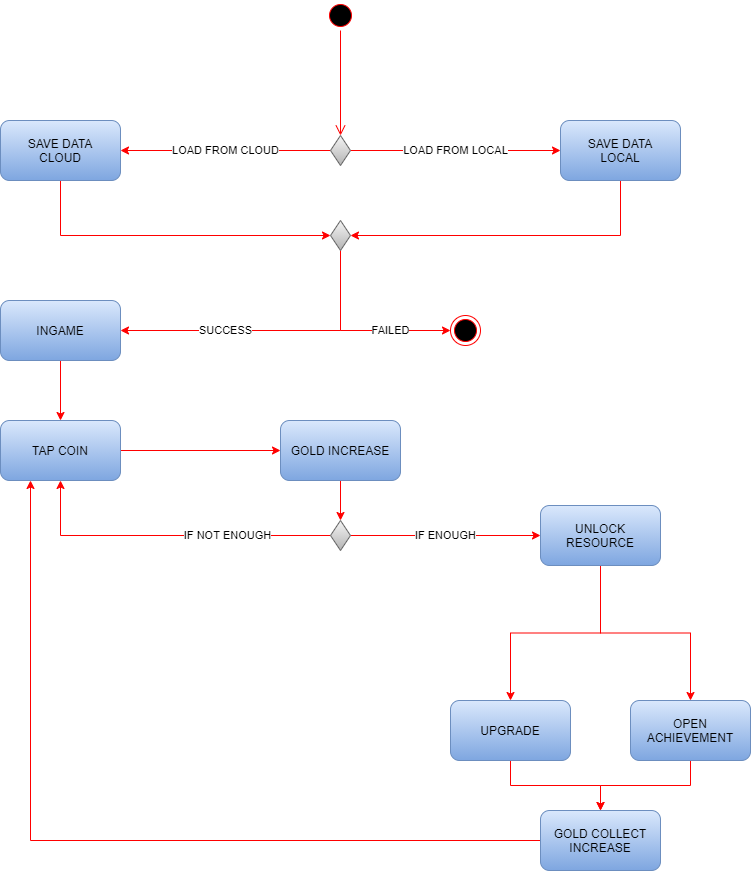

The diagram above was exported from draw.io. Its source (the exported page's mxGraphModel, read from the mxfile embedded in the PNG):
<mxGraphModel dx="868" dy="482" grid="1" gridSize="10" guides="1" tooltips="1" connect="1" arrows="1" fold="1" page="1" pageScale="1" pageWidth="850" pageHeight="1100" math="0" shadow="0">
  <root>
    <mxCell id="0" />
    <mxCell id="1" parent="0" />
    <mxCell id="LsBsOz-Qfxq4RkvjX7Um-11" style="edgeStyle=orthogonalEdgeStyle;rounded=0;orthogonalLoop=1;jettySize=auto;html=1;entryX=1;entryY=0.5;entryDx=0;entryDy=0;exitX=0.5;exitY=1;exitDx=0;exitDy=0;strokeColor=#FF0000;" edge="1" parent="1" source="LsBsOz-Qfxq4RkvjX7Um-2" target="LsBsOz-Qfxq4RkvjX7Um-9">
      <mxGeometry relative="1" as="geometry" />
    </mxCell>
    <mxCell id="LsBsOz-Qfxq4RkvjX7Um-2" value="SAVE DATA&lt;br&gt;LOCAL" style="rounded=1;whiteSpace=wrap;html=1;fillColor=#dae8fc;gradientColor=#7ea6e0;strokeColor=#6c8ebf;" vertex="1" parent="1">
      <mxGeometry x="610" y="190" width="120" height="60" as="geometry" />
    </mxCell>
    <mxCell id="LsBsOz-Qfxq4RkvjX7Um-10" style="edgeStyle=orthogonalEdgeStyle;rounded=0;orthogonalLoop=1;jettySize=auto;html=1;entryX=0;entryY=0.5;entryDx=0;entryDy=0;exitX=0.5;exitY=1;exitDx=0;exitDy=0;strokeColor=#FF0000;" edge="1" parent="1" source="LsBsOz-Qfxq4RkvjX7Um-3" target="LsBsOz-Qfxq4RkvjX7Um-9">
      <mxGeometry relative="1" as="geometry" />
    </mxCell>
    <mxCell id="LsBsOz-Qfxq4RkvjX7Um-3" value="SAVE DATA&lt;br&gt;CLOUD" style="rounded=1;whiteSpace=wrap;html=1;fillColor=#dae8fc;gradientColor=#7ea6e0;strokeColor=#6c8ebf;" vertex="1" parent="1">
      <mxGeometry x="50" y="190" width="120" height="60" as="geometry" />
    </mxCell>
    <mxCell id="LsBsOz-Qfxq4RkvjX7Um-6" value="LOAD FROM LOCAL" style="edgeStyle=orthogonalEdgeStyle;rounded=0;orthogonalLoop=1;jettySize=auto;html=1;strokeColor=#FF0000;" edge="1" parent="1" source="LsBsOz-Qfxq4RkvjX7Um-4" target="LsBsOz-Qfxq4RkvjX7Um-2">
      <mxGeometry relative="1" as="geometry" />
    </mxCell>
    <mxCell id="LsBsOz-Qfxq4RkvjX7Um-7" value="LOAD FROM CLOUD" style="edgeStyle=orthogonalEdgeStyle;rounded=0;orthogonalLoop=1;jettySize=auto;html=1;strokeColor=#FF0000;" edge="1" parent="1" source="LsBsOz-Qfxq4RkvjX7Um-4" target="LsBsOz-Qfxq4RkvjX7Um-3">
      <mxGeometry relative="1" as="geometry" />
    </mxCell>
    <mxCell id="LsBsOz-Qfxq4RkvjX7Um-4" value="" style="rhombus;whiteSpace=wrap;html=1;fillColor=#f5f5f5;gradientColor=#b3b3b3;strokeColor=#666666;" vertex="1" parent="1">
      <mxGeometry x="380" y="205" width="20" height="30" as="geometry" />
    </mxCell>
    <mxCell id="LsBsOz-Qfxq4RkvjX7Um-24" style="edgeStyle=orthogonalEdgeStyle;rounded=0;orthogonalLoop=1;jettySize=auto;html=1;strokeColor=#FF0000;" edge="1" parent="1" source="LsBsOz-Qfxq4RkvjX7Um-8" target="LsBsOz-Qfxq4RkvjX7Um-20">
      <mxGeometry relative="1" as="geometry" />
    </mxCell>
    <mxCell id="LsBsOz-Qfxq4RkvjX7Um-8" value="INGAME" style="rounded=1;whiteSpace=wrap;html=1;fillColor=#dae8fc;gradientColor=#7ea6e0;strokeColor=#6c8ebf;" vertex="1" parent="1">
      <mxGeometry x="50" y="370" width="120" height="60" as="geometry" />
    </mxCell>
    <mxCell id="LsBsOz-Qfxq4RkvjX7Um-12" value="SUCCESS" style="edgeStyle=orthogonalEdgeStyle;rounded=0;orthogonalLoop=1;jettySize=auto;html=1;entryX=1;entryY=0.5;entryDx=0;entryDy=0;exitX=0.5;exitY=1;exitDx=0;exitDy=0;strokeColor=#FF0000;" edge="1" parent="1" source="LsBsOz-Qfxq4RkvjX7Um-9" target="LsBsOz-Qfxq4RkvjX7Um-8">
      <mxGeometry x="0.3" relative="1" as="geometry">
        <mxPoint as="offset" />
      </mxGeometry>
    </mxCell>
    <mxCell id="LsBsOz-Qfxq4RkvjX7Um-17" value="FAILED" style="edgeStyle=orthogonalEdgeStyle;rounded=0;orthogonalLoop=1;jettySize=auto;html=1;entryX=0;entryY=0.5;entryDx=0;entryDy=0;exitX=0.5;exitY=1;exitDx=0;exitDy=0;strokeColor=#FF0000;" edge="1" parent="1" source="LsBsOz-Qfxq4RkvjX7Um-9" target="LsBsOz-Qfxq4RkvjX7Um-13">
      <mxGeometry x="0.3684" relative="1" as="geometry">
        <mxPoint as="offset" />
      </mxGeometry>
    </mxCell>
    <mxCell id="LsBsOz-Qfxq4RkvjX7Um-9" value="" style="rhombus;whiteSpace=wrap;html=1;fillColor=#f5f5f5;gradientColor=#b3b3b3;strokeColor=#666666;" vertex="1" parent="1">
      <mxGeometry x="380" y="290" width="20" height="30" as="geometry" />
    </mxCell>
    <mxCell id="LsBsOz-Qfxq4RkvjX7Um-13" value="" style="ellipse;html=1;shape=endState;fillColor=#000000;strokeColor=#ff0000;" vertex="1" parent="1">
      <mxGeometry x="500" y="385" width="30" height="30" as="geometry" />
    </mxCell>
    <mxCell id="LsBsOz-Qfxq4RkvjX7Um-18" value="" style="ellipse;html=1;shape=startState;fillColor=#000000;strokeColor=#ff0000;" vertex="1" parent="1">
      <mxGeometry x="375" y="70" width="30" height="30" as="geometry" />
    </mxCell>
    <mxCell id="LsBsOz-Qfxq4RkvjX7Um-19" value="" style="edgeStyle=orthogonalEdgeStyle;html=1;verticalAlign=bottom;endArrow=open;endSize=8;strokeColor=#ff0000;rounded=0;entryX=0.5;entryY=0;entryDx=0;entryDy=0;" edge="1" source="LsBsOz-Qfxq4RkvjX7Um-18" parent="1" target="LsBsOz-Qfxq4RkvjX7Um-4">
      <mxGeometry relative="1" as="geometry">
        <mxPoint x="390" y="160" as="targetPoint" />
      </mxGeometry>
    </mxCell>
    <mxCell id="LsBsOz-Qfxq4RkvjX7Um-29" style="edgeStyle=orthogonalEdgeStyle;rounded=0;orthogonalLoop=1;jettySize=auto;html=1;strokeColor=#FF0000;" edge="1" parent="1" source="LsBsOz-Qfxq4RkvjX7Um-20" target="LsBsOz-Qfxq4RkvjX7Um-28">
      <mxGeometry relative="1" as="geometry" />
    </mxCell>
    <mxCell id="LsBsOz-Qfxq4RkvjX7Um-20" value="TAP COIN" style="rounded=1;whiteSpace=wrap;html=1;fillColor=#dae8fc;gradientColor=#7ea6e0;strokeColor=#6c8ebf;" vertex="1" parent="1">
      <mxGeometry x="50" y="490" width="120" height="60" as="geometry" />
    </mxCell>
    <mxCell id="LsBsOz-Qfxq4RkvjX7Um-34" style="edgeStyle=orthogonalEdgeStyle;rounded=0;orthogonalLoop=1;jettySize=auto;html=1;entryX=0.5;entryY=0;entryDx=0;entryDy=0;strokeColor=#FF0000;" edge="1" parent="1" source="LsBsOz-Qfxq4RkvjX7Um-21" target="LsBsOz-Qfxq4RkvjX7Um-22">
      <mxGeometry relative="1" as="geometry" />
    </mxCell>
    <mxCell id="LsBsOz-Qfxq4RkvjX7Um-35" style="edgeStyle=orthogonalEdgeStyle;rounded=0;orthogonalLoop=1;jettySize=auto;html=1;entryX=0.5;entryY=0;entryDx=0;entryDy=0;strokeColor=#FF0000;" edge="1" parent="1" source="LsBsOz-Qfxq4RkvjX7Um-21" target="LsBsOz-Qfxq4RkvjX7Um-23">
      <mxGeometry relative="1" as="geometry" />
    </mxCell>
    <mxCell id="LsBsOz-Qfxq4RkvjX7Um-21" value="UNLOCK RESOURCE" style="rounded=1;whiteSpace=wrap;html=1;fillColor=#dae8fc;gradientColor=#7ea6e0;strokeColor=#6c8ebf;" vertex="1" parent="1">
      <mxGeometry x="590" y="575" width="120" height="60" as="geometry" />
    </mxCell>
    <mxCell id="LsBsOz-Qfxq4RkvjX7Um-37" style="edgeStyle=orthogonalEdgeStyle;rounded=0;orthogonalLoop=1;jettySize=auto;html=1;strokeColor=#FF0000;" edge="1" parent="1" source="LsBsOz-Qfxq4RkvjX7Um-22" target="LsBsOz-Qfxq4RkvjX7Um-36">
      <mxGeometry relative="1" as="geometry" />
    </mxCell>
    <mxCell id="LsBsOz-Qfxq4RkvjX7Um-22" value="OPEN ACHIEVEMENT" style="rounded=1;whiteSpace=wrap;html=1;fillColor=#dae8fc;gradientColor=#7ea6e0;strokeColor=#6c8ebf;" vertex="1" parent="1">
      <mxGeometry x="680" y="770" width="120" height="60" as="geometry" />
    </mxCell>
    <mxCell id="LsBsOz-Qfxq4RkvjX7Um-38" style="edgeStyle=orthogonalEdgeStyle;rounded=0;orthogonalLoop=1;jettySize=auto;html=1;strokeColor=#FF0000;" edge="1" parent="1" source="LsBsOz-Qfxq4RkvjX7Um-23" target="LsBsOz-Qfxq4RkvjX7Um-36">
      <mxGeometry relative="1" as="geometry" />
    </mxCell>
    <mxCell id="LsBsOz-Qfxq4RkvjX7Um-23" value="UPGRADE" style="rounded=1;whiteSpace=wrap;html=1;fillColor=#dae8fc;gradientColor=#7ea6e0;strokeColor=#6c8ebf;" vertex="1" parent="1">
      <mxGeometry x="500" y="770" width="120" height="60" as="geometry" />
    </mxCell>
    <mxCell id="LsBsOz-Qfxq4RkvjX7Um-41" style="edgeStyle=orthogonalEdgeStyle;rounded=0;orthogonalLoop=1;jettySize=auto;html=1;entryX=0.5;entryY=0;entryDx=0;entryDy=0;strokeColor=#FF0000;" edge="1" parent="1" source="LsBsOz-Qfxq4RkvjX7Um-28" target="LsBsOz-Qfxq4RkvjX7Um-30">
      <mxGeometry relative="1" as="geometry" />
    </mxCell>
    <mxCell id="LsBsOz-Qfxq4RkvjX7Um-28" value="GOLD INCREASE" style="rounded=1;whiteSpace=wrap;html=1;fillColor=#dae8fc;gradientColor=#7ea6e0;strokeColor=#6c8ebf;" vertex="1" parent="1">
      <mxGeometry x="330" y="490" width="120" height="60" as="geometry" />
    </mxCell>
    <mxCell id="LsBsOz-Qfxq4RkvjX7Um-32" value="IF NOT ENOUGH" style="edgeStyle=orthogonalEdgeStyle;rounded=0;orthogonalLoop=1;jettySize=auto;html=1;strokeColor=#FF0000;" edge="1" parent="1" source="LsBsOz-Qfxq4RkvjX7Um-30" target="LsBsOz-Qfxq4RkvjX7Um-20">
      <mxGeometry x="-0.3651" relative="1" as="geometry">
        <mxPoint as="offset" />
      </mxGeometry>
    </mxCell>
    <mxCell id="LsBsOz-Qfxq4RkvjX7Um-42" value="IF ENOUGH" style="edgeStyle=orthogonalEdgeStyle;rounded=0;orthogonalLoop=1;jettySize=auto;html=1;entryX=0;entryY=0.5;entryDx=0;entryDy=0;strokeColor=#FF0000;" edge="1" parent="1" source="LsBsOz-Qfxq4RkvjX7Um-30" target="LsBsOz-Qfxq4RkvjX7Um-21">
      <mxGeometry relative="1" as="geometry" />
    </mxCell>
    <mxCell id="LsBsOz-Qfxq4RkvjX7Um-30" value="" style="rhombus;whiteSpace=wrap;html=1;fillColor=#f5f5f5;gradientColor=#b3b3b3;strokeColor=#666666;" vertex="1" parent="1">
      <mxGeometry x="380" y="590" width="20" height="30" as="geometry" />
    </mxCell>
    <mxCell id="LsBsOz-Qfxq4RkvjX7Um-39" style="edgeStyle=orthogonalEdgeStyle;rounded=0;orthogonalLoop=1;jettySize=auto;html=1;entryX=0.25;entryY=1;entryDx=0;entryDy=0;strokeColor=#FF0000;" edge="1" parent="1" source="LsBsOz-Qfxq4RkvjX7Um-36" target="LsBsOz-Qfxq4RkvjX7Um-20">
      <mxGeometry relative="1" as="geometry" />
    </mxCell>
    <mxCell id="LsBsOz-Qfxq4RkvjX7Um-36" value="GOLD COLLECT&lt;br&gt;INCREASE" style="rounded=1;whiteSpace=wrap;html=1;fillColor=#dae8fc;gradientColor=#7ea6e0;strokeColor=#6c8ebf;" vertex="1" parent="1">
      <mxGeometry x="590" y="880" width="120" height="60" as="geometry" />
    </mxCell>
  </root>
</mxGraphModel>